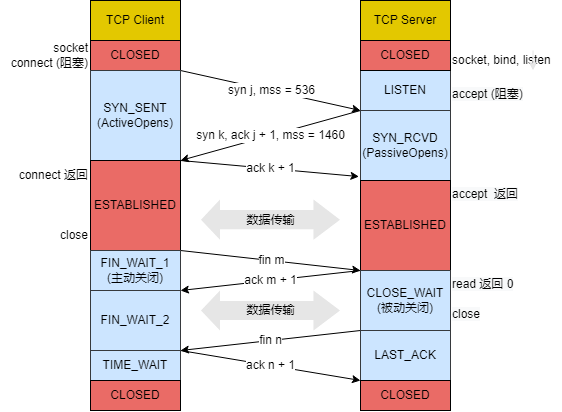

The diagram above was exported from draw.io. Its source (the exported page's mxGraphModel, read from the mxfile embedded in the PNG):
<mxGraphModel dx="1045" dy="545" grid="1" gridSize="10" guides="1" tooltips="1" connect="1" arrows="1" fold="1" page="1" pageScale="1" pageWidth="827" pageHeight="583" math="0" shadow="0">
  <root>
    <mxCell id="0" />
    <mxCell id="1" parent="0" />
    <mxCell id="PRxMiMJwBN9U_bS4Q4KJ-29" style="rounded=0;orthogonalLoop=1;jettySize=auto;html=1;exitX=1;exitY=1;exitDx=0;exitDy=0;entryX=0;entryY=1;entryDx=0;entryDy=0;endArrow=classic;endFill=1;startArrow=none;startFill=0;" edge="1" parent="1" source="PRxMiMJwBN9U_bS4Q4KJ-5" target="PRxMiMJwBN9U_bS4Q4KJ-7">
      <mxGeometry relative="1" as="geometry" />
    </mxCell>
    <mxCell id="PRxMiMJwBN9U_bS4Q4KJ-32" value="syn j, mss = 536" style="edgeLabel;html=1;align=center;verticalAlign=middle;resizable=0;points=[];rotation=0;" vertex="1" connectable="0" parent="PRxMiMJwBN9U_bS4Q4KJ-29">
      <mxGeometry relative="1" as="geometry">
        <mxPoint as="offset" />
      </mxGeometry>
    </mxCell>
    <mxCell id="PRxMiMJwBN9U_bS4Q4KJ-3" value="TCP Client" style="rounded=0;whiteSpace=wrap;html=1;fillColor=#e3c800;fontColor=#000000;strokeColor=#000000;" vertex="1" parent="1">
      <mxGeometry x="224" y="87" width="90" height="40" as="geometry" />
    </mxCell>
    <mxCell id="PRxMiMJwBN9U_bS4Q4KJ-4" value="TCP Server" style="rounded=0;whiteSpace=wrap;html=1;fillColor=#e3c800;fontColor=#000000;strokeColor=#000000;" vertex="1" parent="1">
      <mxGeometry x="494" y="87" width="90" height="40" as="geometry" />
    </mxCell>
    <mxCell id="PRxMiMJwBN9U_bS4Q4KJ-5" value="CLOSED" style="rounded=0;whiteSpace=wrap;html=1;fillColor=#EA6B66;fontColor=#000000;strokeColor=#000000;" vertex="1" parent="1">
      <mxGeometry x="224" y="127" width="90" height="30" as="geometry" />
    </mxCell>
    <mxCell id="PRxMiMJwBN9U_bS4Q4KJ-7" value="LISTEN" style="rounded=0;whiteSpace=wrap;html=1;fillColor=#cce5ff;strokeColor=#36393d;" vertex="1" parent="1">
      <mxGeometry x="494" y="157" width="90" height="40" as="geometry" />
    </mxCell>
    <mxCell id="PRxMiMJwBN9U_bS4Q4KJ-36" style="edgeStyle=none;rounded=0;orthogonalLoop=1;jettySize=auto;html=1;exitX=1;exitY=1;exitDx=0;exitDy=0;startArrow=none;startFill=0;endArrow=classic;endFill=1;entryX=-0.017;entryY=0.944;entryDx=0;entryDy=0;entryPerimeter=0;" edge="1" parent="1" source="PRxMiMJwBN9U_bS4Q4KJ-8" target="PRxMiMJwBN9U_bS4Q4KJ-9">
      <mxGeometry relative="1" as="geometry">
        <mxPoint x="544" y="317" as="targetPoint" />
      </mxGeometry>
    </mxCell>
    <mxCell id="PRxMiMJwBN9U_bS4Q4KJ-37" value="ack k + 1" style="edgeLabel;html=1;align=center;verticalAlign=middle;resizable=0;points=[];rotation=0;" vertex="1" connectable="0" parent="PRxMiMJwBN9U_bS4Q4KJ-36">
      <mxGeometry relative="1" as="geometry">
        <mxPoint as="offset" />
      </mxGeometry>
    </mxCell>
    <mxCell id="PRxMiMJwBN9U_bS4Q4KJ-8" value="SYN_SENT&lt;br&gt;(ActiveOpens)" style="rounded=0;whiteSpace=wrap;html=1;fillColor=#cce5ff;strokeColor=#36393d;" vertex="1" parent="1">
      <mxGeometry x="224" y="157" width="90" height="90" as="geometry" />
    </mxCell>
    <mxCell id="PRxMiMJwBN9U_bS4Q4KJ-30" style="edgeStyle=none;rounded=0;orthogonalLoop=1;jettySize=auto;html=1;exitX=0;exitY=1;exitDx=0;exitDy=0;entryX=1;entryY=1;entryDx=0;entryDy=0;startArrow=none;startFill=0;endArrow=classic;endFill=1;fontColor=none;noLabel=1;" edge="1" parent="1" source="PRxMiMJwBN9U_bS4Q4KJ-7" target="PRxMiMJwBN9U_bS4Q4KJ-8">
      <mxGeometry relative="1" as="geometry" />
    </mxCell>
    <mxCell id="PRxMiMJwBN9U_bS4Q4KJ-39" value="syn k, ack j + 1, mss = 1460" style="edgeLabel;html=1;align=center;verticalAlign=middle;resizable=0;points=[];fontColor=none;" vertex="1" connectable="0" parent="PRxMiMJwBN9U_bS4Q4KJ-30">
      <mxGeometry relative="1" as="geometry">
        <mxPoint as="offset" />
      </mxGeometry>
    </mxCell>
    <mxCell id="PRxMiMJwBN9U_bS4Q4KJ-9" value="SYN_RCVD&lt;br&gt;(PassiveOpens)" style="rounded=0;whiteSpace=wrap;html=1;fillColor=#cce5ff;strokeColor=#36393d;" vertex="1" parent="1">
      <mxGeometry x="494" y="197" width="90" height="70" as="geometry" />
    </mxCell>
    <mxCell id="PRxMiMJwBN9U_bS4Q4KJ-10" value="ESTABLISHED" style="rounded=0;whiteSpace=wrap;html=1;fillColor=#EA6B66;fontColor=#000000;strokeColor=#000000;" vertex="1" parent="1">
      <mxGeometry x="224" y="247" width="90" height="90" as="geometry" />
    </mxCell>
    <mxCell id="PRxMiMJwBN9U_bS4Q4KJ-11" value="ESTABLISHED" style="rounded=0;whiteSpace=wrap;html=1;fillColor=#EA6B66;fontColor=#000000;strokeColor=#000000;" vertex="1" parent="1">
      <mxGeometry x="494" y="267" width="90" height="90" as="geometry" />
    </mxCell>
    <mxCell id="PRxMiMJwBN9U_bS4Q4KJ-41" style="edgeStyle=none;rounded=0;orthogonalLoop=1;jettySize=auto;html=1;exitX=1;exitY=0;exitDx=0;exitDy=0;entryX=0;entryY=0;entryDx=0;entryDy=0;fontColor=none;startArrow=none;startFill=0;endArrow=classic;endFill=1;" edge="1" parent="1" source="PRxMiMJwBN9U_bS4Q4KJ-12" target="PRxMiMJwBN9U_bS4Q4KJ-13">
      <mxGeometry relative="1" as="geometry" />
    </mxCell>
    <mxCell id="PRxMiMJwBN9U_bS4Q4KJ-42" value="fin m" style="edgeLabel;html=1;align=center;verticalAlign=middle;resizable=0;points=[];fontColor=none;" vertex="1" connectable="0" parent="PRxMiMJwBN9U_bS4Q4KJ-41">
      <mxGeometry relative="1" as="geometry">
        <mxPoint as="offset" />
      </mxGeometry>
    </mxCell>
    <mxCell id="PRxMiMJwBN9U_bS4Q4KJ-12" value="FIN_WAIT_1&lt;br&gt;(主动关闭)" style="rounded=0;whiteSpace=wrap;html=1;fillColor=#cce5ff;strokeColor=#36393d;" vertex="1" parent="1">
      <mxGeometry x="224" y="337" width="90" height="40" as="geometry" />
    </mxCell>
    <mxCell id="PRxMiMJwBN9U_bS4Q4KJ-43" style="edgeStyle=none;rounded=0;orthogonalLoop=1;jettySize=auto;html=1;exitX=0;exitY=0;exitDx=0;exitDy=0;entryX=1;entryY=0;entryDx=0;entryDy=0;fontColor=none;startArrow=none;startFill=0;endArrow=classic;endFill=1;" edge="1" parent="1" source="PRxMiMJwBN9U_bS4Q4KJ-13" target="PRxMiMJwBN9U_bS4Q4KJ-14">
      <mxGeometry relative="1" as="geometry" />
    </mxCell>
    <mxCell id="PRxMiMJwBN9U_bS4Q4KJ-44" value="ack m + 1" style="edgeLabel;html=1;align=center;verticalAlign=middle;resizable=0;points=[];fontColor=none;" vertex="1" connectable="0" parent="PRxMiMJwBN9U_bS4Q4KJ-43">
      <mxGeometry relative="1" as="geometry">
        <mxPoint as="offset" />
      </mxGeometry>
    </mxCell>
    <mxCell id="PRxMiMJwBN9U_bS4Q4KJ-45" style="edgeStyle=none;rounded=0;orthogonalLoop=1;jettySize=auto;html=1;exitX=0;exitY=1;exitDx=0;exitDy=0;entryX=1;entryY=0;entryDx=0;entryDy=0;fontColor=none;startArrow=none;startFill=0;endArrow=classic;endFill=1;" edge="1" parent="1" source="PRxMiMJwBN9U_bS4Q4KJ-13" target="PRxMiMJwBN9U_bS4Q4KJ-15">
      <mxGeometry relative="1" as="geometry" />
    </mxCell>
    <mxCell id="PRxMiMJwBN9U_bS4Q4KJ-46" value="fin n" style="edgeLabel;html=1;align=center;verticalAlign=middle;resizable=0;points=[];fontColor=none;" vertex="1" connectable="0" parent="PRxMiMJwBN9U_bS4Q4KJ-45">
      <mxGeometry relative="1" as="geometry">
        <mxPoint as="offset" />
      </mxGeometry>
    </mxCell>
    <mxCell id="PRxMiMJwBN9U_bS4Q4KJ-13" value="CLOSE_WAIT&lt;br&gt;(被动关闭)" style="rounded=0;whiteSpace=wrap;html=1;fillColor=#cce5ff;strokeColor=#36393d;" vertex="1" parent="1">
      <mxGeometry x="494" y="357" width="90" height="60" as="geometry" />
    </mxCell>
    <mxCell id="PRxMiMJwBN9U_bS4Q4KJ-14" value="FIN_WAIT_2" style="rounded=0;whiteSpace=wrap;html=1;fillColor=#cce5ff;strokeColor=#36393d;" vertex="1" parent="1">
      <mxGeometry x="224" y="377" width="90" height="60" as="geometry" />
    </mxCell>
    <mxCell id="PRxMiMJwBN9U_bS4Q4KJ-47" style="edgeStyle=none;rounded=0;orthogonalLoop=1;jettySize=auto;html=1;exitX=1;exitY=0;exitDx=0;exitDy=0;entryX=0;entryY=0;entryDx=0;entryDy=0;fontColor=none;startArrow=none;startFill=0;endArrow=classic;endFill=1;" edge="1" parent="1" source="PRxMiMJwBN9U_bS4Q4KJ-15" target="PRxMiMJwBN9U_bS4Q4KJ-19">
      <mxGeometry relative="1" as="geometry" />
    </mxCell>
    <mxCell id="PRxMiMJwBN9U_bS4Q4KJ-48" value="ack n + 1" style="edgeLabel;html=1;align=center;verticalAlign=middle;resizable=0;points=[];fontColor=none;" vertex="1" connectable="0" parent="PRxMiMJwBN9U_bS4Q4KJ-47">
      <mxGeometry relative="1" as="geometry">
        <mxPoint as="offset" />
      </mxGeometry>
    </mxCell>
    <mxCell id="PRxMiMJwBN9U_bS4Q4KJ-15" value="TIME_WAIT" style="rounded=0;whiteSpace=wrap;html=1;fillColor=#cce5ff;strokeColor=#36393d;" vertex="1" parent="1">
      <mxGeometry x="224" y="437" width="90" height="30" as="geometry" />
    </mxCell>
    <mxCell id="PRxMiMJwBN9U_bS4Q4KJ-16" value="LAST_ACK" style="rounded=0;whiteSpace=wrap;html=1;fillColor=#cce5ff;strokeColor=#36393d;" vertex="1" parent="1">
      <mxGeometry x="494" y="417" width="90" height="50" as="geometry" />
    </mxCell>
    <mxCell id="PRxMiMJwBN9U_bS4Q4KJ-17" value="CLOSED" style="rounded=0;whiteSpace=wrap;html=1;fillColor=#EA6B66;fontColor=#000000;strokeColor=#000000;" vertex="1" parent="1">
      <mxGeometry x="494" y="127" width="90" height="30" as="geometry" />
    </mxCell>
    <mxCell id="PRxMiMJwBN9U_bS4Q4KJ-18" value="CLOSED" style="rounded=0;whiteSpace=wrap;html=1;fillColor=#EA6B66;fontColor=#000000;strokeColor=#000000;" vertex="1" parent="1">
      <mxGeometry x="224" y="467" width="90" height="30" as="geometry" />
    </mxCell>
    <mxCell id="PRxMiMJwBN9U_bS4Q4KJ-19" value="CLOSED" style="rounded=0;whiteSpace=wrap;html=1;fillColor=#EA6B66;fontColor=#000000;strokeColor=#000000;" vertex="1" parent="1">
      <mxGeometry x="494" y="467" width="90" height="30" as="geometry" />
    </mxCell>
    <mxCell id="PRxMiMJwBN9U_bS4Q4KJ-59" value="" style="shape=flexArrow;endArrow=classic;startArrow=classic;html=1;rounded=0;fontColor=none;width=19.166666666666668;endSize=8.5;strokeColor=none;fillColor=#E6E6E6;labelBackgroundColor=#E6E6E6;" edge="1" parent="1">
      <mxGeometry width="100" height="100" relative="1" as="geometry">
        <mxPoint x="334" y="397" as="sourcePoint" />
        <mxPoint x="474" y="397" as="targetPoint" />
      </mxGeometry>
    </mxCell>
    <mxCell id="PRxMiMJwBN9U_bS4Q4KJ-60" value="数据传输" style="edgeLabel;html=1;align=center;verticalAlign=middle;resizable=0;points=[];fontColor=none;labelBackgroundColor=#E6E6E6;rotation=0;" vertex="1" connectable="0" parent="PRxMiMJwBN9U_bS4Q4KJ-59">
      <mxGeometry relative="1" as="geometry">
        <mxPoint as="offset" />
      </mxGeometry>
    </mxCell>
    <mxCell id="PRxMiMJwBN9U_bS4Q4KJ-61" value="socket&lt;br&gt;connect (阻塞)" style="text;html=1;strokeColor=none;fillColor=none;align=right;verticalAlign=middle;whiteSpace=wrap;rounded=0;labelBackgroundColor=none;fontColor=none;" vertex="1" parent="1">
      <mxGeometry x="134" y="127" width="90" height="30" as="geometry" />
    </mxCell>
    <mxCell id="PRxMiMJwBN9U_bS4Q4KJ-62" value="socket, bind, listen&lt;br&gt;" style="text;html=1;strokeColor=none;fillColor=none;align=left;verticalAlign=middle;whiteSpace=wrap;rounded=0;labelBackgroundColor=none;fontColor=none;" vertex="1" parent="1">
      <mxGeometry x="584" y="137" width="110" height="20" as="geometry" />
    </mxCell>
    <mxCell id="PRxMiMJwBN9U_bS4Q4KJ-63" style="edgeStyle=none;rounded=0;orthogonalLoop=1;jettySize=auto;html=1;exitX=0.75;exitY=0;exitDx=0;exitDy=0;entryX=0.75;entryY=1;entryDx=0;entryDy=0;labelBackgroundColor=#E6E6E6;fontColor=none;startArrow=none;startFill=0;endArrow=classic;endFill=1;strokeColor=#E6E6E6;fillColor=#E6E6E6;" edge="1" parent="1" source="PRxMiMJwBN9U_bS4Q4KJ-62" target="PRxMiMJwBN9U_bS4Q4KJ-62">
      <mxGeometry relative="1" as="geometry" />
    </mxCell>
    <mxCell id="PRxMiMJwBN9U_bS4Q4KJ-64" value="&lt;span style=&quot;color: rgb(0 , 0 , 0) ; font-family: &amp;#34;helvetica&amp;#34; ; font-size: 12px ; font-style: normal ; font-weight: 400 ; letter-spacing: normal ; text-align: left ; text-indent: 0px ; text-transform: none ; word-spacing: 0px ; background-color: rgb(248 , 249 , 250) ; display: inline ; float: none&quot;&gt;accept (阻塞)&lt;/span&gt;" style="text;whiteSpace=wrap;html=1;fontColor=none;" vertex="1" parent="1">
      <mxGeometry x="584" y="167" width="90" height="30" as="geometry" />
    </mxCell>
    <mxCell id="PRxMiMJwBN9U_bS4Q4KJ-65" value="&lt;span style=&quot;color: rgb(0 , 0 , 0) ; font-family: &amp;#34;helvetica&amp;#34; ; font-size: 12px ; font-style: normal ; font-weight: 400 ; letter-spacing: normal ; text-align: left ; text-indent: 0px ; text-transform: none ; word-spacing: 0px ; background-color: rgb(248 , 249 , 250) ; display: inline ; float: none&quot;&gt;accept&amp;nbsp; 返回&lt;/span&gt;" style="text;whiteSpace=wrap;html=1;fontColor=none;" vertex="1" parent="1">
      <mxGeometry x="584" y="267" width="90" height="30" as="geometry" />
    </mxCell>
    <mxCell id="PRxMiMJwBN9U_bS4Q4KJ-66" value="connect 返回" style="text;html=1;strokeColor=none;fillColor=none;align=right;verticalAlign=middle;whiteSpace=wrap;rounded=0;labelBackgroundColor=none;fontColor=none;" vertex="1" parent="1">
      <mxGeometry x="134" y="247" width="90" height="30" as="geometry" />
    </mxCell>
    <mxCell id="PRxMiMJwBN9U_bS4Q4KJ-69" value="close" style="text;html=1;strokeColor=none;fillColor=none;align=right;verticalAlign=middle;whiteSpace=wrap;rounded=0;labelBackgroundColor=none;fontColor=none;" vertex="1" parent="1">
      <mxGeometry x="134" y="307" width="90" height="30" as="geometry" />
    </mxCell>
    <mxCell id="PRxMiMJwBN9U_bS4Q4KJ-71" value="&lt;span style=&quot;color: rgb(0 , 0 , 0) ; font-family: &amp;#34;helvetica&amp;#34; ; font-size: 12px ; font-style: normal ; font-weight: 400 ; letter-spacing: normal ; text-align: left ; text-indent: 0px ; text-transform: none ; word-spacing: 0px ; background-color: rgb(248 , 249 , 250) ; display: inline ; float: none&quot;&gt;read 返回 0&lt;/span&gt;" style="text;whiteSpace=wrap;html=1;fontColor=none;" vertex="1" parent="1">
      <mxGeometry x="584" y="357" width="90" height="30" as="geometry" />
    </mxCell>
    <mxCell id="PRxMiMJwBN9U_bS4Q4KJ-72" value="&lt;span style=&quot;color: rgb(0 , 0 , 0) ; font-family: &amp;#34;helvetica&amp;#34; ; font-size: 12px ; font-style: normal ; font-weight: 400 ; letter-spacing: normal ; text-align: left ; text-indent: 0px ; text-transform: none ; word-spacing: 0px ; background-color: rgb(248 , 249 , 250) ; display: inline ; float: none&quot;&gt;close&lt;/span&gt;" style="text;whiteSpace=wrap;html=1;fontColor=none;" vertex="1" parent="1">
      <mxGeometry x="584" y="387" width="90" height="30" as="geometry" />
    </mxCell>
    <mxCell id="PRxMiMJwBN9U_bS4Q4KJ-73" value="" style="shape=flexArrow;endArrow=classic;startArrow=classic;html=1;rounded=0;fontColor=none;width=19.166666666666668;endSize=8.5;strokeColor=none;fillColor=#E6E6E6;labelBackgroundColor=#E6E6E6;" edge="1" parent="1">
      <mxGeometry width="100" height="100" relative="1" as="geometry">
        <mxPoint x="334" y="306.1699999999999" as="sourcePoint" />
        <mxPoint x="474" y="306.1699999999999" as="targetPoint" />
      </mxGeometry>
    </mxCell>
    <mxCell id="PRxMiMJwBN9U_bS4Q4KJ-74" value="数据传输" style="edgeLabel;html=1;align=center;verticalAlign=middle;resizable=0;points=[];fontColor=none;labelBackgroundColor=#E6E6E6;rotation=0;" vertex="1" connectable="0" parent="PRxMiMJwBN9U_bS4Q4KJ-73">
      <mxGeometry relative="1" as="geometry">
        <mxPoint as="offset" />
      </mxGeometry>
    </mxCell>
  </root>
</mxGraphModel>